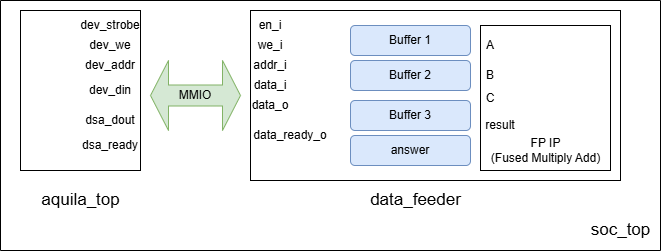

The diagram above was exported from draw.io. Its source (the exported page's mxGraphModel, read from the mxfile embedded in the PNG):
<mxGraphModel dx="904" dy="444" grid="1" gridSize="10" guides="1" tooltips="1" connect="1" arrows="1" fold="1" page="1" pageScale="1" pageWidth="827" pageHeight="1169" math="0" shadow="0">
  <root>
    <mxCell id="0" />
    <mxCell id="1" parent="0" />
    <mxCell id="8EHtgH8Cu_HXjK19YPgV-1" value="" style="rounded=0;whiteSpace=wrap;html=1;" parent="1" vertex="1">
      <mxGeometry x="280" y="380" width="370" height="170" as="geometry" />
    </mxCell>
    <mxCell id="8EHtgH8Cu_HXjK19YPgV-3" value="" style="rounded=0;whiteSpace=wrap;html=1;" parent="1" vertex="1">
      <mxGeometry x="50" y="380" width="120" height="160" as="geometry" />
    </mxCell>
    <mxCell id="8EHtgH8Cu_HXjK19YPgV-4" value="&lt;font style=&quot;font-size: 17px;&quot;&gt;aquila_top&lt;/font&gt;" style="text;html=1;align=center;verticalAlign=middle;resizable=0;points=[];autosize=1;strokeColor=none;fillColor=none;" parent="1" vertex="1">
      <mxGeometry x="60" y="555" width="100" height="30" as="geometry" />
    </mxCell>
    <mxCell id="8EHtgH8Cu_HXjK19YPgV-5" value="dev_strobe" style="text;html=1;align=center;verticalAlign=middle;whiteSpace=wrap;rounded=0;" parent="1" vertex="1">
      <mxGeometry x="110" y="380" width="60" height="30" as="geometry" />
    </mxCell>
    <mxCell id="8EHtgH8Cu_HXjK19YPgV-6" value="dev_we" style="text;html=1;align=center;verticalAlign=middle;whiteSpace=wrap;rounded=0;" parent="1" vertex="1">
      <mxGeometry x="110" y="400" width="60" height="30" as="geometry" />
    </mxCell>
    <mxCell id="8EHtgH8Cu_HXjK19YPgV-7" value="dev_addr" style="text;html=1;align=center;verticalAlign=middle;whiteSpace=wrap;rounded=0;" parent="1" vertex="1">
      <mxGeometry x="110" y="420" width="60" height="30" as="geometry" />
    </mxCell>
    <mxCell id="8EHtgH8Cu_HXjK19YPgV-8" value="dev_din" style="text;html=1;align=center;verticalAlign=middle;whiteSpace=wrap;rounded=0;" parent="1" vertex="1">
      <mxGeometry x="110" y="445" width="60" height="30" as="geometry" />
    </mxCell>
    <mxCell id="8EHtgH8Cu_HXjK19YPgV-9" value="dsa_dout" style="text;html=1;align=center;verticalAlign=middle;whiteSpace=wrap;rounded=0;" parent="1" vertex="1">
      <mxGeometry x="110" y="475" width="60" height="30" as="geometry" />
    </mxCell>
    <mxCell id="8EHtgH8Cu_HXjK19YPgV-10" value="dsa_ready" style="text;html=1;align=center;verticalAlign=middle;whiteSpace=wrap;rounded=0;" parent="1" vertex="1">
      <mxGeometry x="110" y="500" width="60" height="30" as="geometry" />
    </mxCell>
    <mxCell id="8EHtgH8Cu_HXjK19YPgV-11" value="en_i" style="text;html=1;align=center;verticalAlign=middle;whiteSpace=wrap;rounded=0;" parent="1" vertex="1">
      <mxGeometry x="270" y="380" width="60" height="30" as="geometry" />
    </mxCell>
    <mxCell id="8EHtgH8Cu_HXjK19YPgV-14" value="data_i" style="text;html=1;align=center;verticalAlign=middle;whiteSpace=wrap;rounded=0;" parent="1" vertex="1">
      <mxGeometry x="270" y="440" width="60" height="30" as="geometry" />
    </mxCell>
    <mxCell id="8EHtgH8Cu_HXjK19YPgV-15" value="data_o" style="text;html=1;align=center;verticalAlign=middle;whiteSpace=wrap;rounded=0;" parent="1" vertex="1">
      <mxGeometry x="270" y="460" width="60" height="30" as="geometry" />
    </mxCell>
    <mxCell id="8EHtgH8Cu_HXjK19YPgV-16" value="data_ready_o" style="text;html=1;align=center;verticalAlign=middle;whiteSpace=wrap;rounded=0;" parent="1" vertex="1">
      <mxGeometry x="290" y="490" width="60" height="30" as="geometry" />
    </mxCell>
    <mxCell id="8EHtgH8Cu_HXjK19YPgV-24" value="" style="rounded=0;whiteSpace=wrap;html=1;" parent="1" vertex="1">
      <mxGeometry x="510" y="395" width="130" height="145" as="geometry" />
    </mxCell>
    <mxCell id="8EHtgH8Cu_HXjK19YPgV-55" value="" style="swimlane;startSize=0;" parent="1" vertex="1">
      <mxGeometry x="30" y="370" width="660" height="250" as="geometry" />
    </mxCell>
    <mxCell id="8EHtgH8Cu_HXjK19YPgV-56" value="&lt;font style=&quot;font-size: 17px;&quot;&gt;soc_top&lt;/font&gt;" style="text;html=1;align=center;verticalAlign=middle;resizable=0;points=[];autosize=1;strokeColor=none;fillColor=none;" parent="8EHtgH8Cu_HXjK19YPgV-55" vertex="1">
      <mxGeometry x="580" y="215" width="80" height="30" as="geometry" />
    </mxCell>
    <mxCell id="8EHtgH8Cu_HXjK19YPgV-2" value="&lt;font style=&quot;font-size: 17px;&quot;&gt;data_feeder&lt;/font&gt;" style="text;html=1;align=center;verticalAlign=middle;resizable=0;points=[];autosize=1;strokeColor=none;fillColor=none;" parent="8EHtgH8Cu_HXjK19YPgV-55" vertex="1">
      <mxGeometry x="360" y="185" width="110" height="30" as="geometry" />
    </mxCell>
    <mxCell id="8EHtgH8Cu_HXjK19YPgV-12" value="we_i" style="text;html=1;align=center;verticalAlign=middle;whiteSpace=wrap;rounded=0;" parent="8EHtgH8Cu_HXjK19YPgV-55" vertex="1">
      <mxGeometry x="240" y="30" width="60" height="30" as="geometry" />
    </mxCell>
    <mxCell id="8EHtgH8Cu_HXjK19YPgV-13" value="addr_i" style="text;html=1;align=center;verticalAlign=middle;whiteSpace=wrap;rounded=0;" parent="8EHtgH8Cu_HXjK19YPgV-55" vertex="1">
      <mxGeometry x="240" y="50" width="60" height="30" as="geometry" />
    </mxCell>
    <mxCell id="TwnMU3PaUtBaCAHbiRRH-2" value="MMIO" style="shape=doubleArrow;whiteSpace=wrap;html=1;fillColor=#d5e8d4;strokeColor=#82b366;" vertex="1" parent="8EHtgH8Cu_HXjK19YPgV-55">
      <mxGeometry x="150" y="60" width="90" height="70" as="geometry" />
    </mxCell>
    <mxCell id="8EHtgH8Cu_HXjK19YPgV-37" value="&lt;font&gt;FP IP&lt;/font&gt;&lt;div&gt;&lt;font&gt;(Fused Multiply Add)&lt;/font&gt;&lt;/div&gt;" style="text;html=1;align=center;verticalAlign=middle;resizable=0;points=[];autosize=1;strokeColor=none;fillColor=none;" parent="8EHtgH8Cu_HXjK19YPgV-55" vertex="1">
      <mxGeometry x="480" y="130" width="130" height="40" as="geometry" />
    </mxCell>
    <mxCell id="TwnMU3PaUtBaCAHbiRRH-12" value="A" style="text;html=1;align=center;verticalAlign=middle;whiteSpace=wrap;rounded=0;" vertex="1" parent="8EHtgH8Cu_HXjK19YPgV-55">
      <mxGeometry x="460" y="30" width="60" height="30" as="geometry" />
    </mxCell>
    <mxCell id="TwnMU3PaUtBaCAHbiRRH-15" value="result" style="text;html=1;align=center;verticalAlign=middle;whiteSpace=wrap;rounded=0;" vertex="1" parent="8EHtgH8Cu_HXjK19YPgV-55">
      <mxGeometry x="470" y="110" width="60" height="30" as="geometry" />
    </mxCell>
    <mxCell id="TwnMU3PaUtBaCAHbiRRH-5" value="Buffer 1" style="rounded=1;whiteSpace=wrap;html=1;fillColor=#dae8fc;strokeColor=#6c8ebf;" vertex="1" parent="1">
      <mxGeometry x="380" y="395" width="120" height="30" as="geometry" />
    </mxCell>
    <mxCell id="TwnMU3PaUtBaCAHbiRRH-8" value="Buffer 2" style="rounded=1;whiteSpace=wrap;html=1;fillColor=#dae8fc;strokeColor=#6c8ebf;" vertex="1" parent="1">
      <mxGeometry x="380" y="430" width="120" height="30" as="geometry" />
    </mxCell>
    <mxCell id="TwnMU3PaUtBaCAHbiRRH-9" value="answer" style="rounded=1;whiteSpace=wrap;html=1;fillColor=#dae8fc;strokeColor=#6c8ebf;" vertex="1" parent="1">
      <mxGeometry x="380" y="505" width="120" height="30" as="geometry" />
    </mxCell>
    <mxCell id="TwnMU3PaUtBaCAHbiRRH-11" value="Buffer 3" style="rounded=1;whiteSpace=wrap;html=1;fillColor=#dae8fc;strokeColor=#6c8ebf;" vertex="1" parent="1">
      <mxGeometry x="380" y="470" width="120" height="30" as="geometry" />
    </mxCell>
    <mxCell id="TwnMU3PaUtBaCAHbiRRH-13" value="B" style="text;html=1;align=center;verticalAlign=middle;whiteSpace=wrap;rounded=0;" vertex="1" parent="1">
      <mxGeometry x="490" y="430" width="60" height="30" as="geometry" />
    </mxCell>
    <mxCell id="TwnMU3PaUtBaCAHbiRRH-14" value="C" style="text;html=1;align=center;verticalAlign=middle;whiteSpace=wrap;rounded=0;" vertex="1" parent="1">
      <mxGeometry x="490" y="452.5" width="60" height="30" as="geometry" />
    </mxCell>
  </root>
</mxGraphModel>